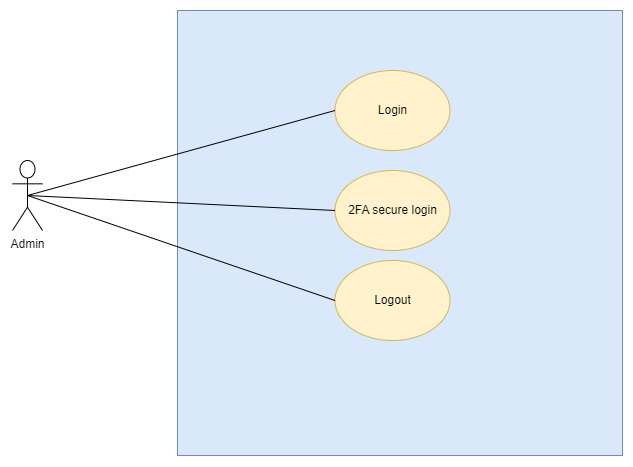

The diagram above was exported from draw.io. Its source (the exported page's mxGraphModel, read from the mxfile embedded in the PNG):
<mxGraphModel dx="1318" dy="626" grid="1" gridSize="10" guides="1" tooltips="1" connect="1" arrows="1" fold="1" page="1" pageScale="1" pageWidth="850" pageHeight="1100" math="0" shadow="0">
  <root>
    <mxCell id="0" />
    <mxCell id="1" parent="0" />
    <mxCell id="2" value="Admin" style="shape=umlActor;verticalLabelPosition=bottom;verticalAlign=top;html=1;outlineConnect=0;container=0;" vertex="1" parent="1">
      <mxGeometry x="240" y="590" width="30" height="70" as="geometry" />
    </mxCell>
    <mxCell id="3" value="" style="whiteSpace=wrap;html=1;aspect=fixed;fillColor=#dae8fc;strokeColor=#6c8ebf;container=0;" vertex="1" parent="1">
      <mxGeometry x="405" y="440" width="445" height="445" as="geometry" />
    </mxCell>
    <mxCell id="4" value="Login" style="ellipse;whiteSpace=wrap;html=1;fillColor=#fff2cc;strokeColor=#d6b656;container=0;" vertex="1" parent="1">
      <mxGeometry x="562.5" y="500" width="115" height="80" as="geometry" />
    </mxCell>
    <mxCell id="5" value="Logout" style="ellipse;whiteSpace=wrap;html=1;fillColor=#fff2cc;strokeColor=#d6b656;container=0;" vertex="1" parent="1">
      <mxGeometry x="562.5" y="690" width="115" height="80" as="geometry" />
    </mxCell>
    <mxCell id="6" value="" style="endArrow=none;html=1;rounded=0;exitX=0;exitY=0.5;exitDx=0;exitDy=0;" edge="1" source="4" parent="1">
      <mxGeometry width="50" height="50" relative="1" as="geometry">
        <mxPoint x="520" y="640" as="sourcePoint" />
        <mxPoint x="255" y="625" as="targetPoint" />
      </mxGeometry>
    </mxCell>
    <mxCell id="7" value="" style="endArrow=none;html=1;rounded=0;entryX=0.5;entryY=0.5;entryDx=0;entryDy=0;entryPerimeter=0;exitX=0;exitY=0.5;exitDx=0;exitDy=0;" edge="1" source="5" target="2" parent="1">
      <mxGeometry width="50" height="50" relative="1" as="geometry">
        <mxPoint x="572.5" y="550" as="sourcePoint" />
        <mxPoint x="265" y="635" as="targetPoint" />
      </mxGeometry>
    </mxCell>
    <mxCell id="8" value="2FA secure login" style="ellipse;whiteSpace=wrap;html=1;fillColor=#fff2cc;strokeColor=#d6b656;container=0;" vertex="1" parent="1">
      <mxGeometry x="562.5" y="600" width="115" height="80" as="geometry" />
    </mxCell>
    <mxCell id="9" value="" style="endArrow=none;html=1;rounded=0;exitX=0;exitY=0.5;exitDx=0;exitDy=0;entryX=0.5;entryY=0.5;entryDx=0;entryDy=0;entryPerimeter=0;" edge="1" source="8" target="2" parent="1">
      <mxGeometry width="50" height="50" relative="1" as="geometry">
        <mxPoint x="611.5" y="515" as="sourcePoint" />
        <mxPoint x="270" y="625" as="targetPoint" />
      </mxGeometry>
    </mxCell>
  </root>
</mxGraphModel>